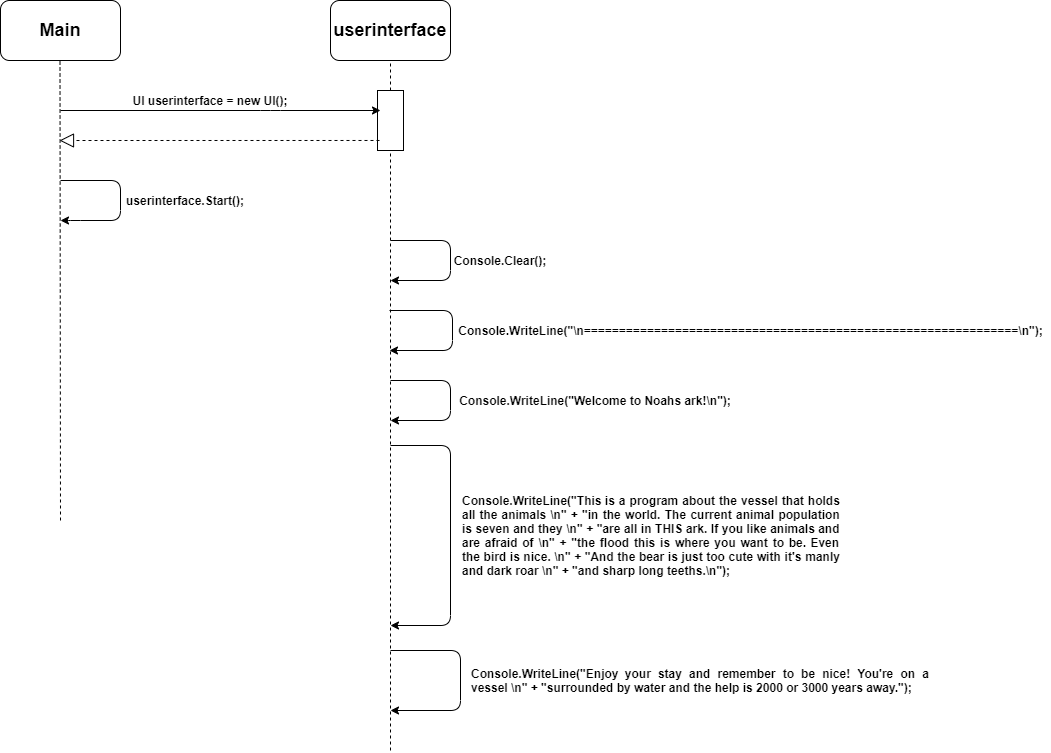

The diagram above was exported from draw.io. Its source (the exported page's mxGraphModel, read from the mxfile embedded in the PNG):
<mxGraphModel dx="2129" dy="877" grid="1" gridSize="10" guides="1" tooltips="1" connect="1" arrows="1" fold="1" page="1" pageScale="1" pageWidth="827" pageHeight="1169" math="0" shadow="0">
  <root>
    <mxCell id="0" />
    <mxCell id="1" parent="0" />
    <mxCell id="FeJE3jY2ike3w0erCK64-1" value="&lt;b&gt;&lt;font style=&quot;font-size: 18px&quot;&gt;Main&lt;/font&gt;&lt;/b&gt;" style="rounded=1;whiteSpace=wrap;html=1;" vertex="1" parent="1">
      <mxGeometry x="120" y="40" width="120" height="60" as="geometry" />
    </mxCell>
    <mxCell id="FeJE3jY2ike3w0erCK64-2" value="&lt;b&gt;&lt;font style=&quot;font-size: 18px&quot;&gt;userinterface&lt;/font&gt;&lt;/b&gt;" style="rounded=1;whiteSpace=wrap;html=1;" vertex="1" parent="1">
      <mxGeometry x="450" y="40" width="120" height="60" as="geometry" />
    </mxCell>
    <mxCell id="FeJE3jY2ike3w0erCK64-3" value="" style="endArrow=none;dashed=1;html=1;" edge="1" parent="1">
      <mxGeometry width="50" height="50" relative="1" as="geometry">
        <mxPoint x="180" y="560" as="sourcePoint" />
        <mxPoint x="179.5" y="100" as="targetPoint" />
      </mxGeometry>
    </mxCell>
    <mxCell id="FeJE3jY2ike3w0erCK64-4" value="" style="endArrow=none;dashed=1;html=1;entryX=0.5;entryY=1;entryDx=0;entryDy=0;" edge="1" parent="1" target="FeJE3jY2ike3w0erCK64-2">
      <mxGeometry width="50" height="50" relative="1" as="geometry">
        <mxPoint x="510" y="130" as="sourcePoint" />
        <mxPoint x="540" y="100" as="targetPoint" />
      </mxGeometry>
    </mxCell>
    <mxCell id="FeJE3jY2ike3w0erCK64-7" value="" style="endArrow=none;dashed=1;html=1;entryX=0.5;entryY=1;entryDx=0;entryDy=0;" edge="1" parent="1">
      <mxGeometry width="50" height="50" relative="1" as="geometry">
        <mxPoint x="510" y="790" as="sourcePoint" />
        <mxPoint x="510" y="180" as="targetPoint" />
      </mxGeometry>
    </mxCell>
    <mxCell id="FeJE3jY2ike3w0erCK64-8" value="" style="rounded=0;whiteSpace=wrap;html=1;" vertex="1" parent="1">
      <mxGeometry x="497" y="130" width="26" height="60" as="geometry" />
    </mxCell>
    <mxCell id="FeJE3jY2ike3w0erCK64-9" value="" style="endArrow=classic;html=1;" edge="1" parent="1">
      <mxGeometry width="50" height="50" relative="1" as="geometry">
        <mxPoint x="180" y="150" as="sourcePoint" />
        <mxPoint x="500" y="150" as="targetPoint" />
        <Array as="points">
          <mxPoint x="390" y="150" />
        </Array>
      </mxGeometry>
    </mxCell>
    <mxCell id="FeJE3jY2ike3w0erCK64-13" value="&lt;b&gt;UI userinterface = new UI();&lt;/b&gt;" style="text;html=1;strokeColor=none;fillColor=none;align=center;verticalAlign=middle;whiteSpace=wrap;rounded=0;" vertex="1" parent="1">
      <mxGeometry x="200" y="130" width="260" height="20" as="geometry" />
    </mxCell>
    <mxCell id="FeJE3jY2ike3w0erCK64-16" value="" style="endArrow=block;dashed=1;endFill=0;endSize=12;html=1;exitX=0.115;exitY=0.833;exitDx=0;exitDy=0;exitPerimeter=0;" edge="1" parent="1">
      <mxGeometry width="160" relative="1" as="geometry">
        <mxPoint x="498.99" y="179.98000000000002" as="sourcePoint" />
        <mxPoint x="179" y="180" as="targetPoint" />
      </mxGeometry>
    </mxCell>
    <mxCell id="FeJE3jY2ike3w0erCK64-20" value="" style="edgeStyle=segmentEdgeStyle;endArrow=classic;html=1;" edge="1" parent="1">
      <mxGeometry width="50" height="50" relative="1" as="geometry">
        <mxPoint x="180" y="220" as="sourcePoint" />
        <mxPoint x="180" y="260" as="targetPoint" />
        <Array as="points">
          <mxPoint x="240" y="220" />
          <mxPoint x="240" y="260" />
          <mxPoint x="190" y="260" />
        </Array>
      </mxGeometry>
    </mxCell>
    <mxCell id="FeJE3jY2ike3w0erCK64-21" value="&lt;b&gt;userinterface.Start();&lt;/b&gt;" style="text;html=1;strokeColor=none;fillColor=none;align=center;verticalAlign=middle;whiteSpace=wrap;rounded=0;" vertex="1" parent="1">
      <mxGeometry x="250" y="230" width="110" height="20" as="geometry" />
    </mxCell>
    <mxCell id="FeJE3jY2ike3w0erCK64-24" value="" style="edgeStyle=segmentEdgeStyle;endArrow=classic;html=1;" edge="1" parent="1">
      <mxGeometry width="50" height="50" relative="1" as="geometry">
        <mxPoint x="510" y="280" as="sourcePoint" />
        <mxPoint x="510" y="320" as="targetPoint" />
        <Array as="points">
          <mxPoint x="570" y="280" />
        </Array>
      </mxGeometry>
    </mxCell>
    <mxCell id="FeJE3jY2ike3w0erCK64-25" value="&lt;b&gt;Console.Clear();&lt;/b&gt;" style="text;html=1;strokeColor=none;fillColor=none;align=center;verticalAlign=middle;whiteSpace=wrap;rounded=0;" vertex="1" parent="1">
      <mxGeometry x="570" y="290" width="100" height="20" as="geometry" />
    </mxCell>
    <mxCell id="FeJE3jY2ike3w0erCK64-26" value="" style="edgeStyle=segmentEdgeStyle;endArrow=classic;html=1;" edge="1" parent="1">
      <mxGeometry width="50" height="50" relative="1" as="geometry">
        <mxPoint x="509" y="350" as="sourcePoint" />
        <mxPoint x="509" y="390" as="targetPoint" />
        <Array as="points">
          <mxPoint x="572" y="350" />
        </Array>
      </mxGeometry>
    </mxCell>
    <mxCell id="FeJE3jY2ike3w0erCK64-33" value="&lt;p class=&quot;MsoNormal&quot;&gt;&lt;span lang=&quot;EN-GB&quot;&gt;&lt;b&gt;Console.WriteLine(&quot;\n==============================================================\n&quot;);&lt;/b&gt;&lt;/span&gt;&lt;/p&gt;" style="text;html=1;align=center;verticalAlign=middle;resizable=0;points=[];autosize=1;" vertex="1" parent="1">
      <mxGeometry x="570" y="350" width="600" height="40" as="geometry" />
    </mxCell>
    <mxCell id="FeJE3jY2ike3w0erCK64-36" value="" style="edgeStyle=segmentEdgeStyle;endArrow=classic;html=1;" edge="1" parent="1">
      <mxGeometry width="50" height="50" relative="1" as="geometry">
        <mxPoint x="510" y="420" as="sourcePoint" />
        <mxPoint x="510" y="460" as="targetPoint" />
        <Array as="points">
          <mxPoint x="570" y="420" />
        </Array>
      </mxGeometry>
    </mxCell>
    <mxCell id="FeJE3jY2ike3w0erCK64-38" value="&lt;p class=&quot;MsoNormal&quot;&gt;&lt;span lang=&quot;EN-GB&quot;&gt;&lt;b&gt;Console.WriteLine(&quot;Welcome to Noahs ark!\n&quot;);&lt;/b&gt;&lt;/span&gt;&lt;/p&gt;" style="text;html=1;strokeColor=none;fillColor=none;align=center;verticalAlign=middle;whiteSpace=wrap;rounded=0;" vertex="1" parent="1">
      <mxGeometry x="570" y="430" width="290" height="20" as="geometry" />
    </mxCell>
    <mxCell id="FeJE3jY2ike3w0erCK64-39" value="" style="edgeStyle=segmentEdgeStyle;endArrow=classic;html=1;" edge="1" parent="1">
      <mxGeometry width="50" height="50" relative="1" as="geometry">
        <mxPoint x="510" y="485" as="sourcePoint" />
        <mxPoint x="510" y="665" as="targetPoint" />
        <Array as="points">
          <mxPoint x="570" y="485" />
          <mxPoint x="570" y="665" />
        </Array>
      </mxGeometry>
    </mxCell>
    <mxCell id="FeJE3jY2ike3w0erCK64-40" value="&lt;p class=&quot;MsoNormal&quot;&gt;&lt;div style=&quot;text-align: justify&quot;&gt;&lt;b&gt;&lt;span lang=&quot;EN-GB&quot;&gt;Console.WriteLine(&quot;This&amp;nbsp;&lt;/span&gt;&lt;/b&gt;&lt;b&gt;&lt;span lang=&quot;EN-GB&quot;&gt;is a program about the vessel that holds all the animals \n&quot; +&lt;/span&gt;&amp;nbsp;&quot;in the world. The current animal&amp;nbsp;&lt;/b&gt;&lt;b&gt;population is seven and they \n&quot; +&amp;nbsp;&quot;are all in THIS ark. If you like&amp;nbsp;&lt;/b&gt;&lt;b&gt;animals and are afraid of \n&quot; +&amp;nbsp;&quot;the flood this is where you want to&amp;nbsp;&lt;/b&gt;&lt;b&gt;be. Even the bird is nice. \n&quot; +&amp;nbsp;&quot;And the bear is just too cute&amp;nbsp;&lt;/b&gt;&lt;b&gt;with it's manly and dark roar \n&quot; +&amp;nbsp;&quot;and sharp long teeths.\n&quot;);&lt;/b&gt;&lt;/div&gt;&lt;/p&gt;" style="text;html=1;strokeColor=none;fillColor=none;align=left;verticalAlign=middle;whiteSpace=wrap;rounded=0;" vertex="1" parent="1">
      <mxGeometry x="580" y="490" width="380" height="170" as="geometry" />
    </mxCell>
    <mxCell id="FeJE3jY2ike3w0erCK64-41" value="" style="edgeStyle=segmentEdgeStyle;endArrow=classic;html=1;" edge="1" parent="1">
      <mxGeometry width="50" height="50" relative="1" as="geometry">
        <mxPoint x="510" y="690" as="sourcePoint" />
        <mxPoint x="510" y="750" as="targetPoint" />
        <Array as="points">
          <mxPoint x="580" y="690" />
          <mxPoint x="580" y="750" />
        </Array>
      </mxGeometry>
    </mxCell>
    <mxCell id="FeJE3jY2ike3w0erCK64-45" value="&lt;p class=&quot;MsoNormal&quot;&gt;&lt;/p&gt;&lt;div style=&quot;text-align: justify&quot;&gt;&lt;span&gt;&lt;b&gt;Console.WriteLine(&quot;Enjoy&amp;nbsp;&lt;/b&gt;&lt;/span&gt;&lt;b&gt;&lt;span lang=&quot;EN-GB&quot;&gt;your stay and remember to be nice! You're on a vessel \n&quot; +&lt;/span&gt;&amp;nbsp;&quot;surrounded by water and the help&amp;nbsp;&lt;/b&gt;&lt;b&gt;is 2000 or 3000 years away.&quot;);&lt;/b&gt;&lt;/div&gt;&lt;p&gt;&lt;/p&gt;" style="text;html=1;strokeColor=none;fillColor=none;align=center;verticalAlign=middle;whiteSpace=wrap;rounded=0;" vertex="1" parent="1">
      <mxGeometry x="590" y="710" width="460" height="20" as="geometry" />
    </mxCell>
  </root>
</mxGraphModel>